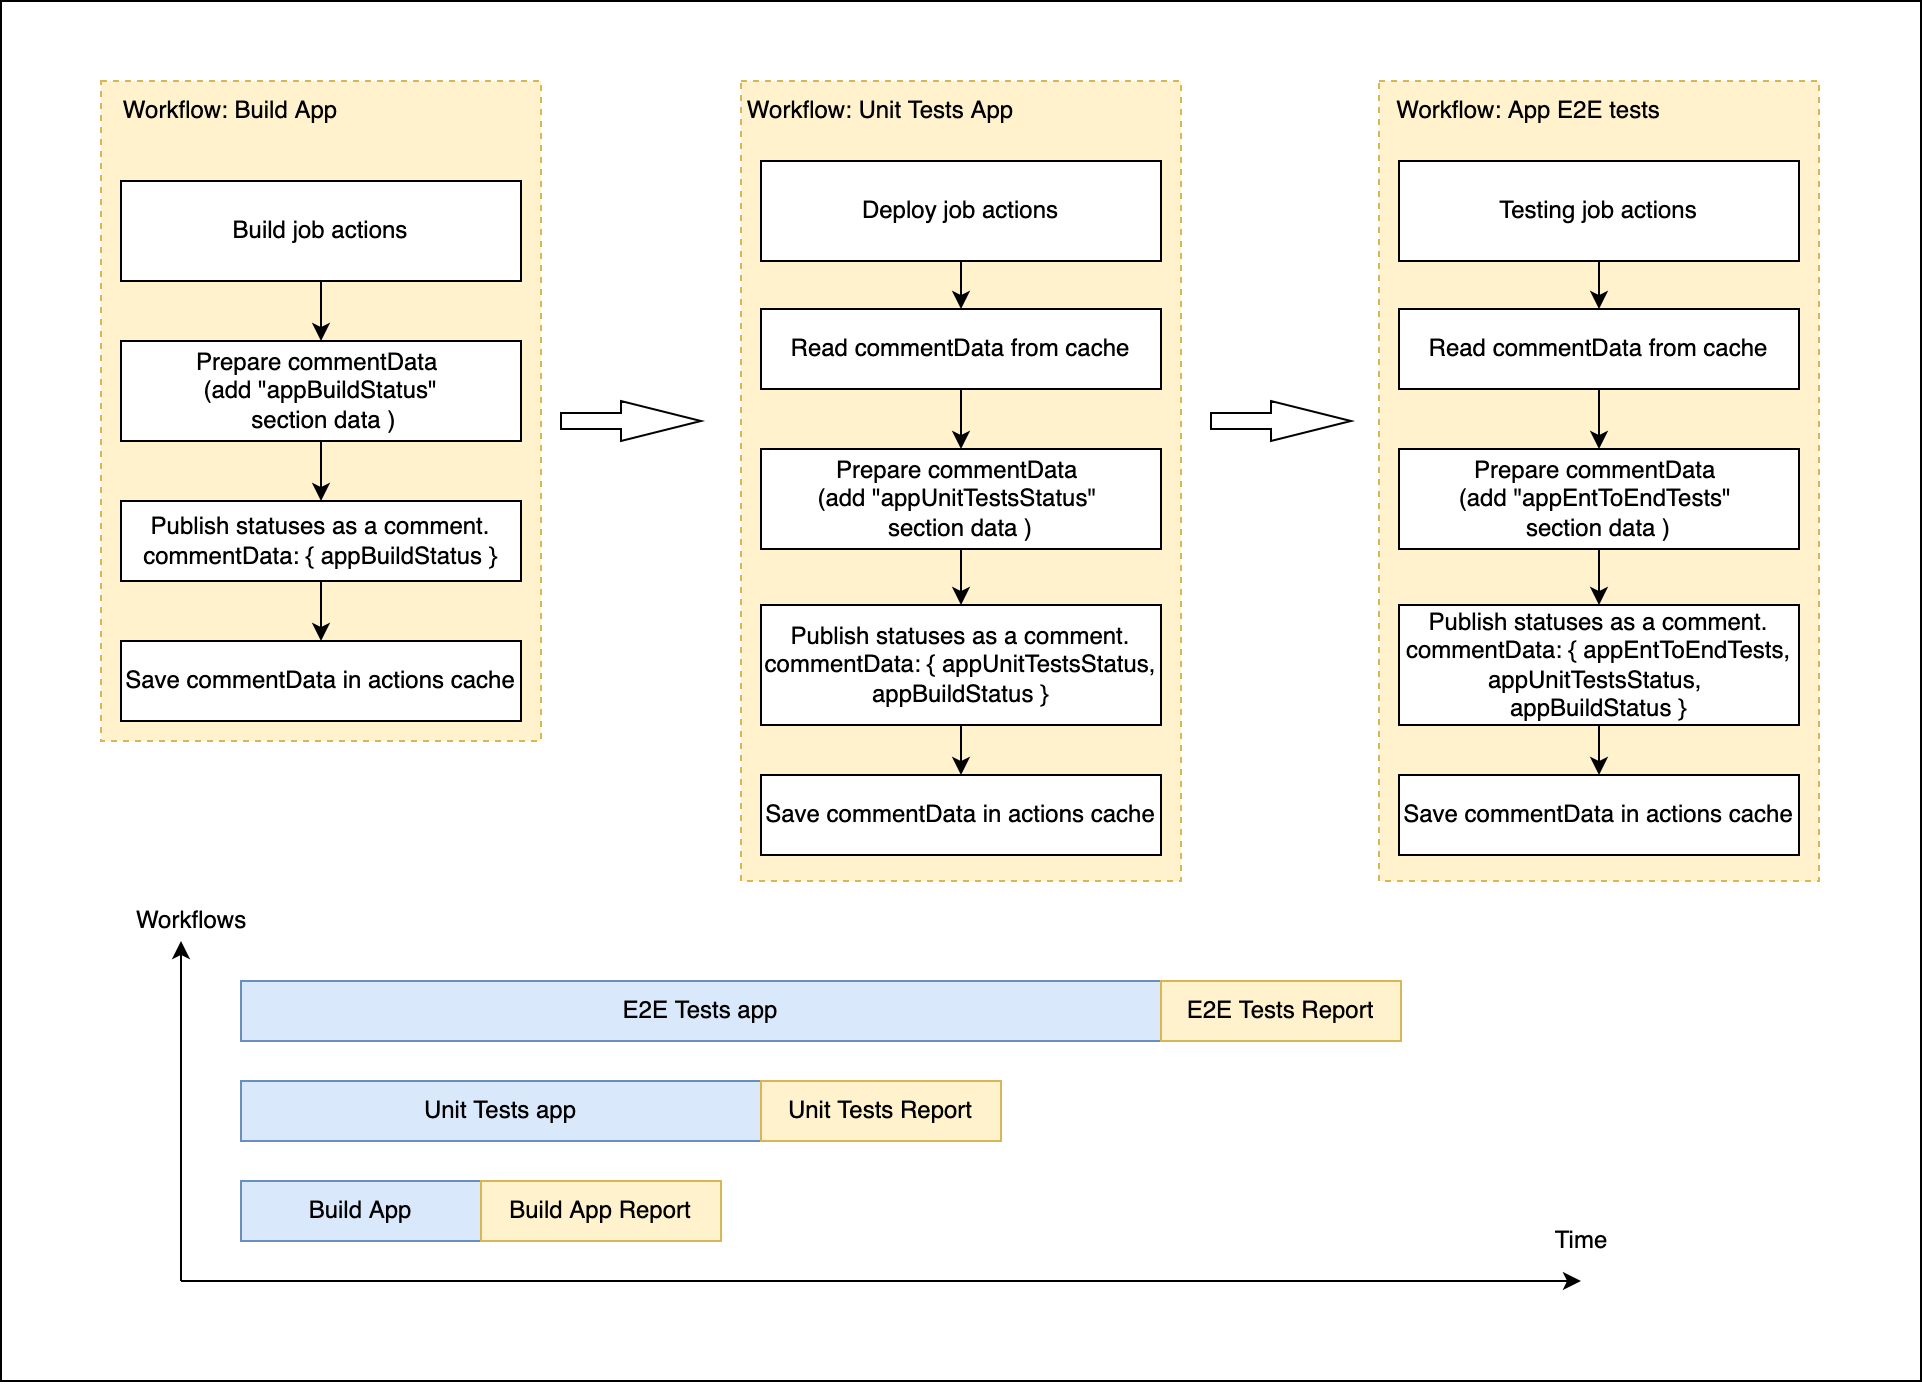

The diagram above was exported from draw.io. Its source (the exported page's mxGraphModel, read from the mxfile embedded in the PNG):
<mxGraphModel dx="2073" dy="753" grid="1" gridSize="10" guides="1" tooltips="1" connect="1" arrows="1" fold="1" page="1" pageScale="1" pageWidth="827" pageHeight="1169" math="0" shadow="0">
  <root>
    <mxCell id="0" />
    <mxCell id="1" parent="0" />
    <mxCell id="9RRiOR5SpwTa4IR0bmjb-20" value="" style="rounded=0;whiteSpace=wrap;html=1;" vertex="1" parent="1">
      <mxGeometry x="-40" y="110" width="960" height="690" as="geometry" />
    </mxCell>
    <mxCell id="QrxhHRyTXuLwieu4kPVR-27" value="" style="rounded=0;whiteSpace=wrap;html=1;dashed=1;fillColor=#fff2cc;strokeColor=#d6b656;" parent="1" vertex="1">
      <mxGeometry x="649" y="150" width="220" height="400" as="geometry" />
    </mxCell>
    <mxCell id="QrxhHRyTXuLwieu4kPVR-25" value="" style="rounded=0;whiteSpace=wrap;html=1;dashed=1;fillColor=#fff2cc;strokeColor=#d6b656;" parent="1" vertex="1">
      <mxGeometry x="330" y="150" width="220" height="400" as="geometry" />
    </mxCell>
    <mxCell id="QrxhHRyTXuLwieu4kPVR-24" value="" style="rounded=0;whiteSpace=wrap;html=1;dashed=1;fillColor=#fff2cc;strokeColor=#d6b656;" parent="1" vertex="1">
      <mxGeometry x="10" y="150" width="220" height="330" as="geometry" />
    </mxCell>
    <mxCell id="QrxhHRyTXuLwieu4kPVR-31" style="edgeStyle=orthogonalEdgeStyle;rounded=0;orthogonalLoop=1;jettySize=auto;html=1;exitX=0.5;exitY=1;exitDx=0;exitDy=0;entryX=0.5;entryY=0;entryDx=0;entryDy=0;" parent="1" source="QrxhHRyTXuLwieu4kPVR-3" target="QrxhHRyTXuLwieu4kPVR-4" edge="1">
      <mxGeometry relative="1" as="geometry" />
    </mxCell>
    <mxCell id="QrxhHRyTXuLwieu4kPVR-3" value="Publish statuses as a comment.&lt;br&gt;commentData: { appBuildStatus }" style="rounded=0;whiteSpace=wrap;html=1;" parent="1" vertex="1">
      <mxGeometry x="20" y="360" width="200" height="40" as="geometry" />
    </mxCell>
    <mxCell id="QrxhHRyTXuLwieu4kPVR-4" value="Save commentData in actions cache" style="rounded=0;whiteSpace=wrap;html=1;" parent="1" vertex="1">
      <mxGeometry x="20" y="430" width="200" height="40" as="geometry" />
    </mxCell>
    <mxCell id="QrxhHRyTXuLwieu4kPVR-38" style="edgeStyle=orthogonalEdgeStyle;rounded=0;orthogonalLoop=1;jettySize=auto;html=1;exitX=0.5;exitY=1;exitDx=0;exitDy=0;entryX=0.5;entryY=0;entryDx=0;entryDy=0;" parent="1" source="QrxhHRyTXuLwieu4kPVR-12" target="QrxhHRyTXuLwieu4kPVR-13" edge="1">
      <mxGeometry relative="1" as="geometry" />
    </mxCell>
    <mxCell id="QrxhHRyTXuLwieu4kPVR-12" value="Publish statuses as a comment.&lt;br&gt;commentData: { appUnitTestsStatus, appBuildStatus }" style="rounded=0;whiteSpace=wrap;html=1;" parent="1" vertex="1">
      <mxGeometry x="340" y="412" width="200" height="60" as="geometry" />
    </mxCell>
    <mxCell id="QrxhHRyTXuLwieu4kPVR-13" value="Save commentData in actions cache" style="rounded=0;whiteSpace=wrap;html=1;" parent="1" vertex="1">
      <mxGeometry x="340" y="497" width="200" height="40" as="geometry" />
    </mxCell>
    <mxCell id="QrxhHRyTXuLwieu4kPVR-44" style="edgeStyle=orthogonalEdgeStyle;rounded=0;orthogonalLoop=1;jettySize=auto;html=1;exitX=0.5;exitY=1;exitDx=0;exitDy=0;entryX=0.5;entryY=0;entryDx=0;entryDy=0;" parent="1" source="QrxhHRyTXuLwieu4kPVR-15" target="QrxhHRyTXuLwieu4kPVR-22" edge="1">
      <mxGeometry relative="1" as="geometry" />
    </mxCell>
    <mxCell id="QrxhHRyTXuLwieu4kPVR-15" value="Read commentData from cache" style="rounded=0;whiteSpace=wrap;html=1;" parent="1" vertex="1">
      <mxGeometry x="340" y="264" width="200" height="40" as="geometry" />
    </mxCell>
    <mxCell id="QrxhHRyTXuLwieu4kPVR-42" style="edgeStyle=orthogonalEdgeStyle;rounded=0;orthogonalLoop=1;jettySize=auto;html=1;exitX=0.5;exitY=1;exitDx=0;exitDy=0;entryX=0.5;entryY=0;entryDx=0;entryDy=0;" parent="1" source="QrxhHRyTXuLwieu4kPVR-17" target="QrxhHRyTXuLwieu4kPVR-18" edge="1">
      <mxGeometry relative="1" as="geometry" />
    </mxCell>
    <mxCell id="QrxhHRyTXuLwieu4kPVR-17" value="Publish statuses as a comment.&lt;br&gt;commentData: { appEntToEndTests, appUnitTestsStatus, &lt;br&gt;appBuildStatus }" style="rounded=0;whiteSpace=wrap;html=1;" parent="1" vertex="1">
      <mxGeometry x="659" y="412" width="200" height="60" as="geometry" />
    </mxCell>
    <mxCell id="QrxhHRyTXuLwieu4kPVR-18" value="Save commentData in actions cache" style="rounded=0;whiteSpace=wrap;html=1;" parent="1" vertex="1">
      <mxGeometry x="659" y="497" width="200" height="40" as="geometry" />
    </mxCell>
    <mxCell id="QrxhHRyTXuLwieu4kPVR-47" style="edgeStyle=orthogonalEdgeStyle;rounded=0;orthogonalLoop=1;jettySize=auto;html=1;exitX=0.5;exitY=1;exitDx=0;exitDy=0;entryX=0.5;entryY=0;entryDx=0;entryDy=0;" parent="1" source="QrxhHRyTXuLwieu4kPVR-19" target="QrxhHRyTXuLwieu4kPVR-23" edge="1">
      <mxGeometry relative="1" as="geometry" />
    </mxCell>
    <mxCell id="QrxhHRyTXuLwieu4kPVR-19" value="Read commentData from cache" style="rounded=0;whiteSpace=wrap;html=1;" parent="1" vertex="1">
      <mxGeometry x="659" y="264" width="200" height="40" as="geometry" />
    </mxCell>
    <mxCell id="QrxhHRyTXuLwieu4kPVR-29" style="edgeStyle=orthogonalEdgeStyle;rounded=0;orthogonalLoop=1;jettySize=auto;html=1;exitX=0.5;exitY=1;exitDx=0;exitDy=0;entryX=0.5;entryY=0;entryDx=0;entryDy=0;" parent="1" source="QrxhHRyTXuLwieu4kPVR-20" target="QrxhHRyTXuLwieu4kPVR-3" edge="1">
      <mxGeometry relative="1" as="geometry" />
    </mxCell>
    <mxCell id="QrxhHRyTXuLwieu4kPVR-20" value="Prepare commentData &lt;br&gt;(add &quot;appBuildStatus&quot;&lt;br&gt;&amp;nbsp;section data )" style="rounded=0;whiteSpace=wrap;html=1;" parent="1" vertex="1">
      <mxGeometry x="20" y="280" width="200" height="50" as="geometry" />
    </mxCell>
    <mxCell id="QrxhHRyTXuLwieu4kPVR-45" style="edgeStyle=orthogonalEdgeStyle;rounded=0;orthogonalLoop=1;jettySize=auto;html=1;exitX=0.5;exitY=1;exitDx=0;exitDy=0;entryX=0.5;entryY=0;entryDx=0;entryDy=0;" parent="1" source="QrxhHRyTXuLwieu4kPVR-22" target="QrxhHRyTXuLwieu4kPVR-12" edge="1">
      <mxGeometry relative="1" as="geometry" />
    </mxCell>
    <mxCell id="QrxhHRyTXuLwieu4kPVR-22" value="Prepare commentData &lt;br&gt;(add &quot;appUnitTestsStatus&quot; &lt;br&gt;section data )" style="rounded=0;whiteSpace=wrap;html=1;" parent="1" vertex="1">
      <mxGeometry x="340" y="334" width="200" height="50" as="geometry" />
    </mxCell>
    <mxCell id="QrxhHRyTXuLwieu4kPVR-49" style="edgeStyle=orthogonalEdgeStyle;rounded=0;orthogonalLoop=1;jettySize=auto;html=1;exitX=0.5;exitY=1;exitDx=0;exitDy=0;entryX=0.5;entryY=0;entryDx=0;entryDy=0;" parent="1" source="QrxhHRyTXuLwieu4kPVR-23" target="QrxhHRyTXuLwieu4kPVR-17" edge="1">
      <mxGeometry relative="1" as="geometry" />
    </mxCell>
    <mxCell id="QrxhHRyTXuLwieu4kPVR-23" value="Prepare commentData &lt;br&gt;(add &quot;appEntToEndTests&quot; &lt;br&gt;section data )" style="rounded=0;whiteSpace=wrap;html=1;" parent="1" vertex="1">
      <mxGeometry x="659" y="334" width="200" height="50" as="geometry" />
    </mxCell>
    <mxCell id="QrxhHRyTXuLwieu4kPVR-52" value="Workflow: Build App" style="text;html=1;strokeColor=none;fillColor=none;align=center;verticalAlign=middle;whiteSpace=wrap;rounded=0;" parent="1" vertex="1">
      <mxGeometry x="10" y="150" width="130" height="30" as="geometry" />
    </mxCell>
    <mxCell id="QrxhHRyTXuLwieu4kPVR-53" value="Workflow: Unit Tests App" style="text;html=1;strokeColor=none;fillColor=none;align=center;verticalAlign=middle;whiteSpace=wrap;rounded=0;" parent="1" vertex="1">
      <mxGeometry x="330" y="150" width="140" height="30" as="geometry" />
    </mxCell>
    <mxCell id="QrxhHRyTXuLwieu4kPVR-54" value="Workflow: App E2E tests" style="text;html=1;strokeColor=none;fillColor=none;align=center;verticalAlign=middle;whiteSpace=wrap;rounded=0;" parent="1" vertex="1">
      <mxGeometry x="649" y="150" width="150" height="30" as="geometry" />
    </mxCell>
    <mxCell id="9RRiOR5SpwTa4IR0bmjb-2" style="edgeStyle=orthogonalEdgeStyle;rounded=0;orthogonalLoop=1;jettySize=auto;html=1;exitX=0.5;exitY=1;exitDx=0;exitDy=0;entryX=0.5;entryY=0;entryDx=0;entryDy=0;" edge="1" parent="1" source="9RRiOR5SpwTa4IR0bmjb-1" target="QrxhHRyTXuLwieu4kPVR-20">
      <mxGeometry relative="1" as="geometry" />
    </mxCell>
    <mxCell id="9RRiOR5SpwTa4IR0bmjb-1" value="Build job actions" style="rounded=0;whiteSpace=wrap;html=1;" vertex="1" parent="1">
      <mxGeometry x="20" y="200" width="200" height="50" as="geometry" />
    </mxCell>
    <mxCell id="9RRiOR5SpwTa4IR0bmjb-4" style="edgeStyle=orthogonalEdgeStyle;rounded=0;orthogonalLoop=1;jettySize=auto;html=1;exitX=0.5;exitY=1;exitDx=0;exitDy=0;entryX=0.5;entryY=0;entryDx=0;entryDy=0;" edge="1" parent="1" source="9RRiOR5SpwTa4IR0bmjb-3" target="QrxhHRyTXuLwieu4kPVR-15">
      <mxGeometry relative="1" as="geometry" />
    </mxCell>
    <mxCell id="9RRiOR5SpwTa4IR0bmjb-3" value="Deploy job actions" style="rounded=0;whiteSpace=wrap;html=1;" vertex="1" parent="1">
      <mxGeometry x="340" y="190" width="200" height="50" as="geometry" />
    </mxCell>
    <mxCell id="9RRiOR5SpwTa4IR0bmjb-6" style="edgeStyle=orthogonalEdgeStyle;rounded=0;orthogonalLoop=1;jettySize=auto;html=1;exitX=0.5;exitY=1;exitDx=0;exitDy=0;entryX=0.5;entryY=0;entryDx=0;entryDy=0;" edge="1" parent="1" source="9RRiOR5SpwTa4IR0bmjb-5" target="QrxhHRyTXuLwieu4kPVR-19">
      <mxGeometry relative="1" as="geometry" />
    </mxCell>
    <mxCell id="9RRiOR5SpwTa4IR0bmjb-5" value="Testing job actions" style="rounded=0;whiteSpace=wrap;html=1;" vertex="1" parent="1">
      <mxGeometry x="659" y="190" width="200" height="50" as="geometry" />
    </mxCell>
    <mxCell id="9RRiOR5SpwTa4IR0bmjb-7" value="" style="html=1;shadow=0;dashed=0;align=center;verticalAlign=middle;shape=mxgraph.arrows2.arrow;dy=0.6;dx=40;notch=0;" vertex="1" parent="1">
      <mxGeometry x="240" y="310" width="70" height="20" as="geometry" />
    </mxCell>
    <mxCell id="9RRiOR5SpwTa4IR0bmjb-9" value="" style="html=1;shadow=0;dashed=0;align=center;verticalAlign=middle;shape=mxgraph.arrows2.arrow;dy=0.6;dx=40;notch=0;" vertex="1" parent="1">
      <mxGeometry x="565" y="310" width="70" height="20" as="geometry" />
    </mxCell>
    <mxCell id="9RRiOR5SpwTa4IR0bmjb-10" value="" style="endArrow=classic;html=1;rounded=0;" edge="1" parent="1">
      <mxGeometry width="50" height="50" relative="1" as="geometry">
        <mxPoint x="50" y="750" as="sourcePoint" />
        <mxPoint x="750" y="750" as="targetPoint" />
      </mxGeometry>
    </mxCell>
    <mxCell id="9RRiOR5SpwTa4IR0bmjb-11" value="Time" style="text;html=1;align=center;verticalAlign=middle;resizable=0;points=[];autosize=1;strokeColor=none;fillColor=none;" vertex="1" parent="1">
      <mxGeometry x="730" y="720" width="40" height="20" as="geometry" />
    </mxCell>
    <mxCell id="9RRiOR5SpwTa4IR0bmjb-12" value="Build App" style="rounded=0;whiteSpace=wrap;html=1;fillColor=#dae8fc;strokeColor=#6c8ebf;" vertex="1" parent="1">
      <mxGeometry x="80" y="700" width="120" height="30" as="geometry" />
    </mxCell>
    <mxCell id="9RRiOR5SpwTa4IR0bmjb-13" value="Build App Report" style="rounded=0;whiteSpace=wrap;html=1;fillColor=#fff2cc;strokeColor=#d6b656;" vertex="1" parent="1">
      <mxGeometry x="200" y="700" width="120" height="30" as="geometry" />
    </mxCell>
    <mxCell id="9RRiOR5SpwTa4IR0bmjb-14" value="Unit Tests app" style="rounded=0;whiteSpace=wrap;html=1;fillColor=#dae8fc;strokeColor=#6c8ebf;" vertex="1" parent="1">
      <mxGeometry x="80" y="650" width="260" height="30" as="geometry" />
    </mxCell>
    <mxCell id="9RRiOR5SpwTa4IR0bmjb-15" value="Unit Tests Report" style="rounded=0;whiteSpace=wrap;html=1;fillColor=#fff2cc;strokeColor=#d6b656;" vertex="1" parent="1">
      <mxGeometry x="340" y="650" width="120" height="30" as="geometry" />
    </mxCell>
    <mxCell id="9RRiOR5SpwTa4IR0bmjb-16" value="E2E Tests app" style="rounded=0;whiteSpace=wrap;html=1;fillColor=#dae8fc;strokeColor=#6c8ebf;" vertex="1" parent="1">
      <mxGeometry x="80" y="600" width="460" height="30" as="geometry" />
    </mxCell>
    <mxCell id="9RRiOR5SpwTa4IR0bmjb-17" value="E2E Tests Report" style="rounded=0;whiteSpace=wrap;html=1;fillColor=#fff2cc;strokeColor=#d6b656;" vertex="1" parent="1">
      <mxGeometry x="540" y="600" width="120" height="30" as="geometry" />
    </mxCell>
    <mxCell id="9RRiOR5SpwTa4IR0bmjb-18" value="" style="endArrow=classic;html=1;rounded=0;" edge="1" parent="1">
      <mxGeometry width="50" height="50" relative="1" as="geometry">
        <mxPoint x="50" y="750" as="sourcePoint" />
        <mxPoint x="50" y="580" as="targetPoint" />
      </mxGeometry>
    </mxCell>
    <mxCell id="9RRiOR5SpwTa4IR0bmjb-19" value="Workflows" style="text;html=1;align=center;verticalAlign=middle;resizable=0;points=[];autosize=1;strokeColor=none;fillColor=none;" vertex="1" parent="1">
      <mxGeometry x="20" y="560" width="70" height="20" as="geometry" />
    </mxCell>
  </root>
</mxGraphModel>